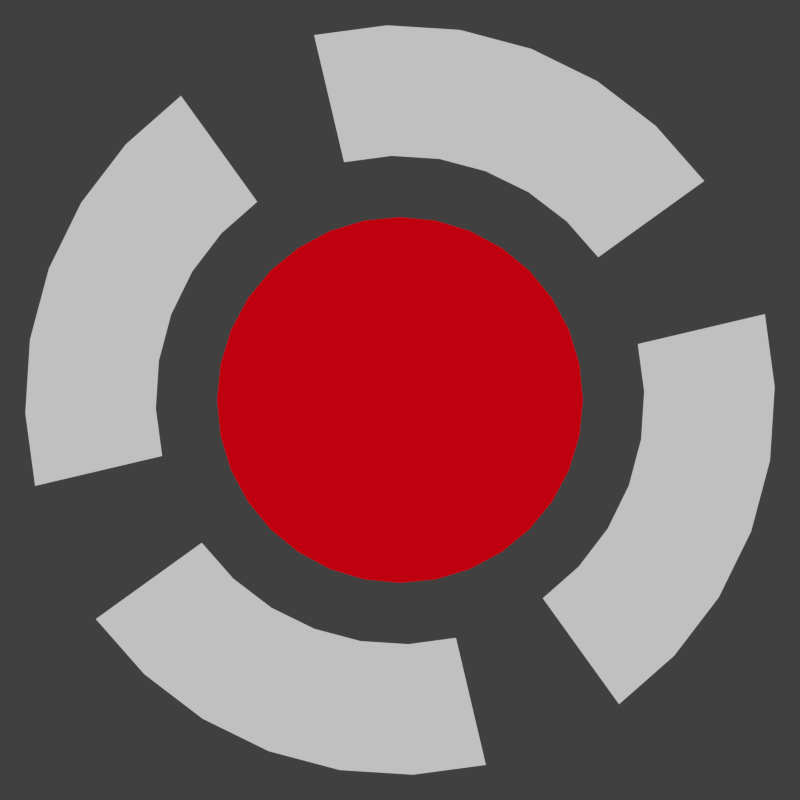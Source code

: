 # Source: Calibration.blend  (saved by Blender 2.71.0; exported with 4.5.12 LTS)
import bpy
from mathutils import Matrix  # noqa: F401  (used for matrix-valued properties, if any)

bpy.ops.wm.read_factory_settings(use_empty=True)
scene = bpy.context.scene
scene.name = 'Scene'

# ---- collections
col_collection_1 = bpy.data.collections.new('Collection 1'); scene.collection.children.link(col_collection_1)

# ---- materials (node trees are filled in below, after node groups)
mat_material_002 = bpy.data.materials.new('Material.002')
mat_material_002.alpha_threshold = 0.0
mat_material_002.use_transparent_shadow = False
mat_material_002.roughness = 0.5
mat_material_002.line_color = (0.0, 0.0, 0.0, 1.0)
mat_material_001 = bpy.data.materials.new('Material.001')
mat_material_001.alpha_threshold = 0.0
mat_material_001.use_transparent_shadow = False
mat_material_001.diffuse_color = (0.8, 0.0, 0.006714, 1.0)
mat_material_001.roughness = 0.5
mat_material_001.line_color = (0.0, 0.0, 0.0, 1.0)

# ---- material node trees

# ---- world
world_world = bpy.data.worlds.new('World'); scene.world = world_world
world_world.color = (0.05088, 0.05088, 0.05088)
world_world.use_sun_shadow = False
world_world.sun_shadow_jitter_overblur = 0.0
world_world.cycles.sampling_method = 'MANUAL'
world_world.cycles.sample_map_resolution = 256

# ---- cameras
cam_camera_001 = bpy.data.cameras.new('Camera.001')
cam_camera_001.clip_end = 100.0
cam_camera_001.lens = 35.0
cam_camera_001.sensor_width = 32.0
cam_camera_001.sensor_height = 18.0
cam_camera_001.dof.focus_distance = 0.0
cam_camera_001.dof.aperture_fstop = 128.0

# ---- meshes
me_circle_001 = bpy.data.meshes.new('Circle.001')
me_circle_001.from_pydata([(-0.2574, 1.294, 0.0), (-0.5049, 1.219, 0.0), (-0.733, 1.097, 0.0), (-0.9329, 0.9329, 0.0), (-1.097, 0.733, 0.0), (-1.219, 0.5049, 0.0), (-1.294, 0.2574, 0.0), (-1.294, -0.2574, 0.0), (-1.219, -0.5049, 0.0), (-1.097, -0.733, 0.0), (-0.9329, -0.9329, 0.0), (-0.733, -1.097, 0.0), (-0.5049, -1.219, 0.0), (-0.2574, -1.294, 0.0), (0.2574, -1.294, 0.0), (0.5049, -1.219, 0.0), (0.733, -1.097, 0.0), (0.9329, -0.9329, 0.0), (1.097, -0.733, 0.0), (1.219, -0.5049, 0.0), (1.294, -0.2574, 0.0), (1.294, 0.2574, 0.0), (1.219, 0.5049, 0.0), (1.097, 0.733, 0.0), (0.9329, 0.9329, 0.0), (0.733, 1.097, 0.0), (0.5049, 1.219, 0.0), (0.2574, 1.294, 0.0), (-0.395, 1.986, 0.0), (-0.7749, 1.871, 0.0), (-1.125, 1.684, 0.0), (-1.432, 1.432, 0.0), (-1.684, 1.125, 0.0), (-1.871, 0.7749, 0.0), (-1.986, 0.395, 0.0), (-1.986, -0.395, 0.0), (-1.871, -0.7749, 0.0), (-1.684, -1.125, 0.0), (-1.432, -1.432, 0.0), (-1.125, -1.684, 0.0), (-0.7749, -1.871, 0.0), (-0.395, -1.986, 0.0), (0.395, -1.986, 0.0), (0.7749, -1.871, 0.0), (1.125, -1.684, 0.0), (1.432, -1.432, 0.0), (1.684, -1.125, 0.0), (1.871, -0.7749, 0.0), (1.986, -0.395, 0.0), (1.986, 0.395, 0.0), (1.871, 0.7749, 0.0), (1.684, 1.125, 0.0), (1.432, 1.432, 0.0), (1.125, 1.684, 0.0), (0.7749, 1.871, 0.0), (0.395, 1.986, 0.0)], [], [(0, 1, 29, 28), (10, 11, 39, 38), (18, 19, 47, 46), (8, 9, 37, 36), (26, 27, 55, 54), (16, 17, 45, 44), (24, 25, 53, 52), (14, 15, 43, 42), (5, 6, 34, 33), (22, 23, 51, 50), (3, 4, 32, 31), (1, 2, 30, 29), (11, 12, 40, 39), (19, 20, 48, 47), (9, 10, 38, 37), (17, 18, 46, 45), (7, 8, 36, 35), (25, 26, 54, 53), (15, 16, 44, 43), (23, 24, 52, 51), (4, 5, 33, 32), (21, 22, 50, 49), (2, 3, 31, 30), (12, 13, 41, 40)])
me_circle_001.materials.append(mat_material_002)
me_circle_001.use_remesh_preserve_volume = False
me_circle_001.use_remesh_preserve_attributes = False
me_circle_001.use_mirror_vertex_groups = False
me_circle_001.update()
me_circle = bpy.data.meshes.new('Circle')
me_circle.from_pydata([(0.0, 1.0, 0.0), (-0.1951, 0.9808, 0.0), (-0.3827, 0.9239, 0.0), (-0.5556, 0.8315, 0.0), (-0.7071, 0.7071, 0.0), (-0.8315, 0.5556, 0.0), (-0.9239, 0.3827, 0.0), (-0.9808, 0.1951, 0.0), (-1.0, 7.55e-08, 0.0), (-0.9808, -0.1951, 0.0), (-0.9239, -0.3827, 0.0), (-0.8315, -0.5556, 0.0), (-0.7071, -0.7071, 0.0), (-0.5556, -0.8315, 0.0), (-0.3827, -0.9239, 0.0), (-0.1951, -0.9808, 0.0), (3.258e-07, -1.0, 0.0), (0.1951, -0.9808, 0.0), (0.3827, -0.9239, 0.0), (0.5556, -0.8315, 0.0), (0.7071, -0.7071, 0.0), (0.8315, -0.5556, 0.0), (0.9239, -0.3827, 0.0), (0.9808, -0.1951, 0.0), (1.0, 9.656e-07, 0.0), (0.9808, 0.1951, 0.0), (0.9239, 0.3827, 0.0), (0.8315, 0.5556, 0.0), (0.7071, 0.7071, 0.0), (0.5556, 0.8315, 0.0), (0.3827, 0.9239, 0.0), (0.1951, 0.9808, 0.0), (-1.187e-07, 2.98e-07, 0.0), (-1.192e-07, 2.98e-07, 0.0), (-1.192e-07, 2.98e-07, 0.0), (-1.192e-07, 2.98e-07, 0.0), (-1.192e-07, 2.98e-07, 0.0), (-1.192e-07, 2.98e-07, 0.0), (-1.192e-07, 2.98e-07, 0.0), (-1.192e-07, 2.831e-07, 0.0), (-1.192e-07, 2.85e-07, 0.0), (-1.192e-07, 2.831e-07, 0.0), (-1.192e-07, 2.98e-07, 0.0), (-1.192e-07, 2.98e-07, 0.0), (-1.192e-07, 2.98e-07, 0.0), (-1.192e-07, 2.98e-07, 0.0), (-1.192e-07, 2.98e-07, 0.0), (-1.192e-07, 2.98e-07, 0.0), (-1.187e-07, 2.384e-07, 0.0), (-1.192e-07, 2.98e-07, 0.0), (-1.192e-07, 2.98e-07, 0.0), (-1.192e-07, 2.98e-07, 0.0), (-1.192e-07, 2.98e-07, 0.0), (-1.192e-07, 2.98e-07, 0.0), (-1.192e-07, 2.98e-07, 0.0), (-1.192e-07, 2.831e-07, 0.0), (-1.192e-07, 2.85e-07, 0.0), (-1.192e-07, 2.831e-07, 0.0), (-1.192e-07, 2.98e-07, 0.0), (-1.192e-07, 2.98e-07, 0.0), (-1.192e-07, 2.98e-07, 0.0), (-1.192e-07, 2.98e-07, 0.0), (-1.192e-07, 2.98e-07, 0.0), (-1.192e-07, 2.98e-07, 0.0)], [], [(24, 25, 57, 56), (2, 3, 35, 34), (13, 14, 46, 45), (22, 23, 55, 54), (0, 1, 33, 32), (11, 12, 44, 43), (31, 0, 32, 63), (20, 21, 53, 52), (9, 10, 42, 41), (29, 30, 62, 61), (18, 19, 51, 50), (7, 8, 40, 39), (27, 28, 60, 59), (16, 17, 49, 48), (5, 6, 38, 37), (25, 26, 58, 57), (3, 4, 36, 35), (14, 15, 47, 46), (23, 24, 56, 55), (1, 2, 34, 33), (12, 13, 45, 44), (21, 22, 54, 53), (10, 11, 43, 42), (30, 31, 63, 62), (19, 20, 52, 51), (8, 9, 41, 40), (28, 29, 61, 60), (17, 18, 50, 49), (6, 7, 39, 38), (26, 27, 59, 58), (4, 5, 37, 36), (15, 16, 48, 47)])
me_circle.materials.append(mat_material_001)
me_circle.use_remesh_preserve_volume = False
me_circle.use_remesh_preserve_attributes = False
me_circle.use_mirror_vertex_groups = False
me_circle.update()

# ---- objects
ob_circle_001 = bpy.data.objects.new('Circle.001', me_circle_001)
ob_circle = bpy.data.objects.new('Circle', me_circle)
ob_camera_001 = bpy.data.objects.new('Camera.001', cam_camera_001)

# ---- transforms, parenting, visibility, modifiers, constraints
ob_circle_001.location = (0.0, 0.0, 0.0)
ob_circle_001.rotation_euler = (0.0, 0.0, -2.714)
ob_circle_001.scale = (1.5, 1.5, 1.5)
ob_circle_001.lineart.crease_threshold = 0.0
ob_circle.location = (0.0, 0.0, 0.0)
ob_circle.scale = (1.482, 1.482, 1.482)
ob_circle.lineart.crease_threshold = 0.0
ob_camera_001.location = (0.0, 0.0, 7.089)
ob_camera_001.lineart.crease_threshold = 0.0

# ---- collection membership
col_collection_1.objects.link(ob_circle_001)
col_collection_1.objects.link(ob_circle)
col_collection_1.objects.link(ob_camera_001)

# ---- scene / render settings (as saved in the file)
scene.camera = ob_camera_001
scene.frame_start = 1; scene.frame_end = 24; scene.frame_set(12)
scene.render.engine = 'BLENDER_EEVEE_NEXT'
scene.render.image_settings.color_depth = '16'
scene.render.resolution_x = 50
scene.render.resolution_y = 50
scene.render.dither_intensity = 0.0
scene.cycles.use_denoising = False
scene.cycles.samples = 10
scene.cycles.sampling_pattern = 'TABULATED_SOBOL'
scene.cycles.light_sampling_threshold = 0.0
scene.cycles.use_adaptive_sampling = False
scene.cycles.use_light_tree = False
scene.cycles.blur_glossy = 0.0
scene.cycles.volume_bounces = 1
scene.cycles.pixel_filter_type = 'GAUSSIAN'
scene.cycles.sample_clamp_indirect = 0.0
scene.view_settings.view_transform = 'Standard'
bpy.context.view_layer.update()

# ---- added for rendering (the .blend has no usable light): sun
light_auto_sun = bpy.data.lights.new('AutoSun', 'SUN')
light_auto_sun.energy = 3.0
light_auto_sun.angle = 0.0523599
ob_auto_sun = bpy.data.objects.new('AutoSun', light_auto_sun)
scene.collection.objects.link(ob_auto_sun)
ob_auto_sun.rotation_euler = (0.872665, 0.174533, 0.523599)
bpy.context.view_layer.update()
